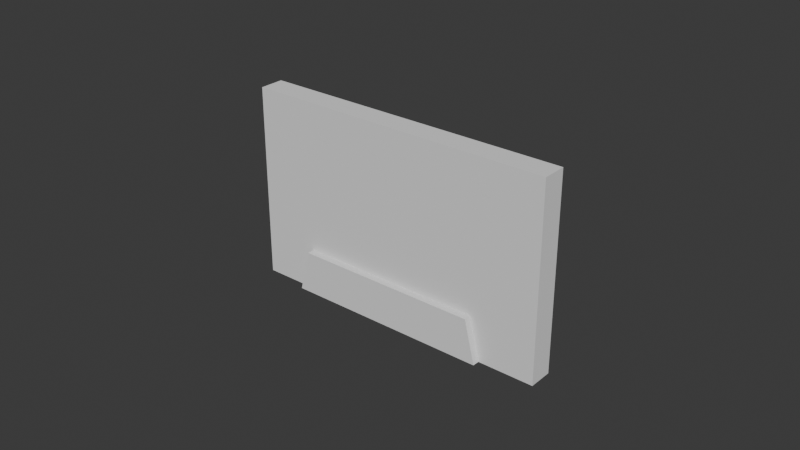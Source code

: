 # Source: CassetteTape.blend  (saved by Blender 4.3.34; exported with 4.5.12 LTS)
import bpy
from mathutils import Matrix  # noqa: F401  (used for matrix-valued properties, if any)

bpy.ops.wm.read_factory_settings(use_empty=True)
scene = bpy.context.scene
scene.name = 'Scene'

# ---- collections
col_collection = bpy.data.collections.new('Collection'); scene.collection.children.link(col_collection)

# ---- world
world_world = bpy.data.worlds.new('World'); scene.world = world_world
world_world.use_nodes = True; world_world.node_tree.nodes.clear()
_N = world_world.node_tree.nodes; _L = world_world.node_tree.links
n0 = _N.new('ShaderNodeOutputWorld'); n0.name = 'World Output'; n0.location = (300, 300)
n1 = _N.new('ShaderNodeBackground'); n1.name = 'Background'; n1.location = (10, 300)
n1.inputs[0].default_value = (0.05088, 0.05088, 0.05088, 1.0)
_L.new(n1.outputs[0], n0.inputs[0])
n0.is_active_output = True
world_world.color = (0.05088, 0.05088, 0.05088)
world_world.sun_shadow_jitter_overblur = 0.0

# ---- meshes
me_cube = bpy.data.meshes.new('Cube')
me_cube.from_pydata([(-0.051, -0.004, -0.03175), (-0.051, -0.004, 0.03175), (-0.051, 0.004, -0.03175), (-0.051, 0.004, 0.03175), (0.051, -0.004, -0.03175), (0.051, -0.004, 0.03175), (0.051, 0.004, -0.03175), (0.051, 0.004, 0.03175), (0.0325, 0.004, -0.03175), (-0.0355, 0.004, -0.03175), (-0.0355, -0.004, -0.03175), (0.0325, -0.004, -0.03175), (-0.051, -0.004, -0.01775), (-0.051, 0.004, -0.01775), (0.051, 0.004, -0.01775), (0.051, -0.004, -0.01775), (-0.032, 0.004, 0.03175), (0.029, 0.004, 0.03175), (0.029, -0.004, 0.03175), (-0.032, -0.004, 0.03175), (-0.032, 0.004, -0.01775), (0.029, 0.004, -0.01775), (0.029, -0.004, -0.01775), (-0.032, -0.004, -0.01775), (0.0325, -0.00635, -0.03175), (-0.0355, -0.00635, -0.03175), (0.029, -0.00635, -0.01775), (-0.032, -0.00635, -0.01775), (-0.0355, 0.00635, -0.03175), (0.0325, 0.00635, -0.03175), (-0.032, 0.00635, -0.01775), (0.029, 0.00635, -0.01775), (-0.007583, 0.004, 0.03175), (0.004583, 0.004, 0.03175), (0.004583, -0.004, 0.03175), (-0.007583, -0.004, 0.03175), (-0.007583, 0.004, -0.01775), (0.004583, 0.004, -0.01775), (0.004583, -0.004, -0.01775), (-0.007583, -0.004, -0.01775), (-0.00875, -0.00635, -0.03175), (0.00575, -0.00635, -0.03175), (0.00575, 0.004, -0.03175), (-0.00875, 0.004, -0.03175), (0.004583, -0.00635, -0.01775), (-0.007583, -0.00635, -0.01775), (0.00575, 0.00635, -0.03175), (-0.00875, 0.00635, -0.03175), (0.00575, -0.004, -0.03175), (-0.00875, -0.004, -0.03175), (-0.007583, 0.00635, -0.01775), (0.004583, 0.00635, -0.01775), (0.007417, 0.004, 0.03175), (0.007417, 0.004, -0.01775), (0.00975, -0.00635, -0.03175), (0.007417, 0.00635, -0.01775), (0.007417, -0.004, 0.03175), (0.007417, -0.004, -0.01775), (0.00975, 0.004, -0.03175), (0.007417, -0.00635, -0.01775), (0.00975, 0.00635, -0.03175), (0.00975, -0.004, -0.03175), (-0.01042, -0.004, 0.03175), (-0.01042, -0.004, -0.01775), (-0.01275, 0.004, -0.03175), (-0.01042, -0.00635, -0.01775), (-0.01275, 0.00635, -0.03175), (-0.01275, -0.004, -0.03175), (-0.01042, 0.004, 0.03175), (-0.01042, 0.004, -0.01775), (-0.01275, -0.00635, -0.03175), (-0.01042, 0.00635, -0.01775), (-0.01483, -0.004, 0.03175), (-0.01483, -0.004, -0.01775), (-0.01775, 0.004, -0.03175), (-0.01483, -0.00635, -0.01775), (-0.01775, 0.00635, -0.03175), (-0.01775, -0.004, -0.03175), (-0.01483, 0.004, 0.03175), (-0.01483, 0.004, -0.01775), (-0.01775, -0.00635, -0.03175), (-0.01483, 0.00635, -0.01775), (0.01183, 0.004, 0.03175), (0.01183, 0.004, -0.01775), (0.01475, -0.00635, -0.03175), (0.01183, 0.00635, -0.01775), (0.01183, -0.004, 0.03175), (0.01183, -0.004, -0.01775), (0.01475, 0.004, -0.03175), (0.01183, -0.00635, -0.01775), (0.01475, 0.00635, -0.03175), (0.01475, -0.004, -0.03175), (-0.01854, -0.004, 0.03175), (-0.01854, -0.004, -0.01775), (-0.02175, 0.004, -0.03175), (-0.01854, -0.00635, -0.01775), (-0.02175, 0.00635, -0.03175), (-0.02175, -0.004, -0.03175), (-0.01854, 0.004, 0.03175), (-0.01854, 0.004, -0.01775), (-0.02175, -0.00635, -0.03175), (-0.01854, 0.00635, -0.01775), (0.01554, 0.004, 0.03175), (0.01554, 0.004, -0.01775), (0.01875, -0.00635, -0.03175), (0.01554, 0.00635, -0.01775), (0.01554, -0.004, 0.03175), (0.01554, -0.004, -0.01775), (0.01875, 0.004, -0.03175), (0.01554, -0.00635, -0.01775), (0.01875, 0.00635, -0.03175), (0.01875, -0.004, -0.03175), (-0.0319, -0.004, 0.03175), (-0.0319, -0.004, -0.01775), (-0.03525, 0.004, -0.03175), (-0.0319, -0.00635, -0.01775), (-0.03525, 0.00635, -0.03175), (-0.03525, -0.004, -0.03175), (-0.0319, 0.004, 0.03175), (-0.0319, 0.004, -0.01775), (-0.03525, -0.00635, -0.03175), (-0.0319, 0.00635, -0.01775), (0.0289, 0.004, 0.03175), (0.0289, 0.004, -0.01775), (0.03225, -0.00635, -0.03175), (0.0289, 0.00635, -0.01775), (0.0289, -0.004, 0.03175), (0.0289, -0.004, -0.01775), (0.03225, 0.004, -0.03175), (0.0289, -0.00635, -0.01775), (0.03225, 0.00635, -0.03175), (0.03225, -0.004, -0.03175)], [], [(12, 1, 3, 13), (14, 7, 5, 15), (6, 14, 15, 4), (0, 12, 13, 2), (11, 22, 26, 24), (117, 10, 9, 114), (123, 122, 17, 21), (113, 112, 19, 23), (118, 16, 19, 112), (21, 8, 29, 31), (116, 28, 30, 121), (124, 24, 26, 129), (124, 131, 11, 24), (0, 2, 9, 10), (23, 10, 25, 27), (113, 23, 27, 115), (123, 21, 31, 125), (9, 20, 30, 28), (1, 19, 16, 3), (5, 7, 17, 18), (12, 23, 19, 1), (10, 23, 12, 0), (18, 22, 15, 5), (15, 22, 11, 4), (14, 21, 17, 7), (14, 6, 8, 21), (16, 20, 13, 3), (13, 20, 9, 2), (4, 11, 8, 6), (116, 114, 9, 28), (60, 58, 42, 46), (46, 42, 43, 47), (69, 36, 50, 71), (36, 37, 51, 50), (57, 38, 44, 59), (38, 39, 45, 44), (70, 67, 49, 40), (40, 49, 48, 41), (70, 40, 45, 65), (40, 41, 44, 45), (60, 46, 51, 55), (46, 47, 50, 51), (52, 33, 34, 56), (33, 32, 35, 34), (57, 56, 34, 38), (38, 34, 35, 39), (69, 68, 32, 36), (36, 32, 33, 37), (61, 48, 42, 58), (87, 86, 56, 57), (82, 52, 56, 86), (90, 60, 55, 85), (87, 57, 59, 89), (90, 88, 58, 60), (37, 53, 55, 51), (41, 48, 61, 54), (41, 54, 59, 44), (37, 33, 52, 53), (79, 78, 68, 69), (80, 70, 65, 75), (80, 77, 67, 70), (79, 69, 71, 81), (47, 43, 64, 66), (39, 63, 65, 45), (47, 66, 71, 50), (32, 68, 62, 35), (39, 35, 62, 63), (49, 67, 64, 43), (99, 79, 81, 101), (100, 97, 77, 80), (100, 80, 75, 95), (99, 98, 78, 79), (66, 64, 74, 76), (63, 73, 75, 65), (66, 76, 81, 71), (68, 78, 72, 62), (63, 62, 72, 73), (110, 108, 88, 90), (107, 87, 89, 109), (110, 90, 85, 105), (102, 82, 86, 106), (107, 106, 86, 87), (111, 91, 88, 108), (53, 83, 85, 55), (54, 61, 91, 84), (54, 84, 89, 59), (53, 52, 82, 83), (119, 118, 98, 99), (120, 100, 95, 115), (120, 117, 97, 100), (119, 99, 101, 121), (76, 74, 94, 96), (73, 93, 95, 75), (76, 96, 101, 81), (78, 98, 92, 72), (73, 72, 92, 93), (77, 97, 94, 74), (127, 126, 106, 107), (122, 102, 106, 126), (130, 110, 105, 125), (127, 107, 109, 129), (130, 128, 108, 110), (83, 103, 105, 85), (84, 91, 111, 104), (84, 104, 109, 89), (83, 82, 102, 103), (20, 119, 121, 30), (25, 10, 117, 120), (25, 120, 115, 27), (20, 16, 118, 119), (96, 94, 114, 116), (93, 113, 115, 95), (96, 116, 121, 101), (98, 118, 112, 92), (93, 92, 112, 113), (29, 8, 128, 130), (22, 127, 129, 26), (29, 130, 125, 31), (17, 122, 126, 18), (22, 18, 126, 127), (11, 131, 128, 8), (103, 123, 125, 105), (104, 111, 131, 124), (104, 124, 129, 109), (103, 102, 122, 123)])
_uv = me_cube.uv_layers.new(name='UVMap')
_uv.uv.foreach_set('vector', [0.5, 0.0, 0.625, 0.0, 0.625, 0.25, 0.5, 0.25, 0.5, 0.5, 0.625, 0.5, 0.625, 0.75, 0.5, 0.75, 0.375, 0.5, 0.5, 0.5, 0.5, 0.75, 0.375, 0.75, 0.375, 0.0, 0.5, 0.0, 0.5, 0.25, 0.375, 0.25, 0.2917, 0.75, 0.5, 0.8611, 0.5, 0.8611, 0.2917, 0.75, 0.3733, 0.9132, 0.375, 0.9167, 0.2083, 0.5, 0.204, 0.4896, 0.5, 0.3883, 0.625, 0.3883, 0.625, 0.3889, 0.5, 0.3889, 0.5, 0.8883, 0.625, 0.8883, 0.625, 0.8889, 0.5, 0.8889, 0.7633, 0.5, 0.7639, 0.5, 0.7639, 0.75, 0.7633, 0.75, 0.5, 0.3889, 0.375, 0.4167, 0.375, 0.4167, 0.5, 0.3889, 0.2118, 0.4983, 0.2083, 0.5, 0.5, 0.3611, 0.5, 0.3617, 0.2934, 0.7535, 0.2917, 0.75, 0.5, 0.8611, 0.5, 0.8617, 0.2934, 0.7535, 0.2934, 0.7535, 0.2917, 0.75, 0.2917, 0.75, 0.375, 0.0, 0.375, 0.25, 0.2083, 0.5, 0.375, 0.9167, 0.5, 0.8889, 0.375, 0.9167, 0.375, 0.9167, 0.5, 0.8889, 0.5, 0.8883, 0.5, 0.8889, 0.5, 0.8889, 0.5, 0.8883, 0.5, 0.3883, 0.5, 0.3889, 0.5, 0.3889, 0.5, 0.3883, 0.2083, 0.5, 0.5, 0.3611, 0.5, 0.3611, 0.2083, 0.5, 0.625, 0.0, 0.7639, 0.75, 0.7639, 0.5, 0.625, 0.25, 0.625, 0.75, 0.625, 0.5, 0.7361, 0.5, 0.7361, 0.75, 0.5, 0.0, 0.5, 0.8889, 0.625, 0.8889, 0.625, 0.0, 0.375, 0.9167, 0.5, 0.8889, 0.5, 0.0, 0.375, 0.0, 0.625, 0.8611, 0.5, 0.8611, 0.5, 0.75, 0.625, 0.75, 0.5, 0.75, 0.5, 0.8611, 0.2917, 0.75, 0.375, 0.75, 0.5, 0.5, 0.5, 0.3889, 0.625, 0.3889, 0.625, 0.5, 0.5, 0.5, 0.375, 0.5, 0.375, 0.4167, 0.5, 0.3889, 0.625, 0.3611, 0.5, 0.3611, 0.5, 0.25, 0.625, 0.25, 0.5, 0.25, 0.5, 0.3611, 0.2083, 0.5, 0.375, 0.25, 0.375, 0.75, 0.2917, 0.75, 0.0, 0.0, 0.375, 0.5, 0.2118, 0.4983, 0.204, 0.4896, 0.2083, 0.5, 0.2083, 0.5, 0.3472, 0.4306, 0.03472, 0.08333, 0.06944, 0.1667, 0.3194, 0.4444, 0.3194, 0.4444, 0.06944, 0.1667, 0.1389, 0.3333, 0.2639, 0.4722, 0.5, 0.3657, 0.5, 0.3704, 0.5, 0.3704, 0.5, 0.3657, 0.5, 0.3704, 0.5, 0.3796, 0.5, 0.3796, 0.5, 0.3704, 0.5, 0.8657, 0.5, 0.8704, 0.5, 0.8704, 0.5, 0.8657, 0.5, 0.8704, 0.5, 0.8796, 0.5, 0.8796, 0.5, 0.8704, 0.3611, 0.8889, 0.3611, 0.8889, 0.3472, 0.8611, 0.3472, 0.8611, 0.3472, 0.8611, 0.3472, 0.8611, 0.3194, 0.8056, 0.3194, 0.8056, 0.3611, 0.8889, 0.3472, 0.8611, 0.5, 0.8796, 0.5, 0.8843, 0.3472, 0.8611, 0.3194, 0.8056, 0.5, 0.8704, 0.5, 0.8796, 0.3472, 0.4306, 0.3194, 0.4444, 0.5, 0.3796, 0.5, 0.3843, 0.3194, 0.4444, 0.2639, 0.4722, 0.5, 0.3704, 0.5, 0.3796, 0.7407, 0.5, 0.7454, 0.5, 0.7454, 0.75, 0.7407, 0.75, 0.7454, 0.5, 0.7546, 0.5, 0.7546, 0.75, 0.7454, 0.75, 0.5, 0.8657, 0.625, 0.8657, 0.625, 0.8704, 0.5, 0.8704, 0.5, 0.8704, 0.625, 0.8704, 0.625, 0.8796, 0.5, 0.8796, 0.5, 0.3657, 0.625, 0.3657, 0.625, 0.3704, 0.5, 0.3704, 0.5, 0.3704, 0.625, 0.3704, 0.625, 0.3796, 0.5, 0.3796, 0.3056, 0.7778, 0.3194, 0.8056, 0.06944, 0.1667, 0.03472, 0.08333, 0.5, 0.8634, 0.625, 0.8634, 0.625, 0.8657, 0.5, 0.8657, 0.7384, 0.5, 0.7407, 0.5, 0.7407, 0.75, 0.7384, 0.75, 0.3611, 0.4236, 0.3472, 0.4306, 0.5, 0.3843, 0.5, 0.3866, 0.5, 0.8634, 0.5, 0.8657, 0.5, 0.8657, 0.5, 0.8634, 0.3611, 0.4236, 0.01736, 0.04167, 0.03472, 0.08333, 0.3472, 0.4306, 0.5, 0.3796, 0.5, 0.3843, 0.5, 0.3843, 0.5, 0.3796, 0.3194, 0.8056, 0.3194, 0.8056, 0.3056, 0.7778, 0.3056, 0.7778, 0.3194, 0.8056, 0.3056, 0.7778, 0.5, 0.8657, 0.5, 0.8704, 0.5, 0.3796, 0.625, 0.3796, 0.625, 0.3843, 0.5, 0.3843, 0.5, 0.3634, 0.625, 0.3634, 0.625, 0.3657, 0.5, 0.3657, 0.3681, 0.9028, 0.3611, 0.8889, 0.5, 0.8843, 0.5, 0.8866, 0.3681, 0.9028, 0.3681, 0.9028, 0.3611, 0.8889, 0.3611, 0.8889, 0.5, 0.3634, 0.5, 0.3657, 0.5, 0.3657, 0.5, 0.3634, 0.2639, 0.4722, 0.1389, 0.3333, 0.1736, 0.4167, 0.2361, 0.4861, 0.5, 0.8796, 0.5, 0.8843, 0.5, 0.8843, 0.5, 0.8796, 0.2639, 0.4722, 0.2361, 0.4861, 0.5, 0.3657, 0.5, 0.3704, 0.7546, 0.5, 0.7593, 0.5, 0.7593, 0.75, 0.7546, 0.75, 0.5, 0.8796, 0.625, 0.8796, 0.625, 0.8843, 0.5, 0.8843, 0.3472, 0.8611, 0.3611, 0.8889, 0.1736, 0.4167, 0.1389, 0.3333, 0.5, 0.3623, 0.5, 0.3634, 0.5, 0.3634, 0.5, 0.3623, 0.3715, 0.9097, 0.3715, 0.9097, 0.3681, 0.9028, 0.3681, 0.9028, 0.3715, 0.9097, 0.3681, 0.9028, 0.5, 0.8866, 0.5, 0.8877, 0.5, 0.3623, 0.625, 0.3623, 0.625, 0.3634, 0.5, 0.3634, 0.2361, 0.4861, 0.1736, 0.4167, 0.191, 0.4583, 0.2222, 0.4931, 0.5, 0.8843, 0.5, 0.8866, 0.5, 0.8866, 0.5, 0.8843, 0.2361, 0.4861, 0.2222, 0.4931, 0.5, 0.3634, 0.5, 0.3657, 0.7593, 0.5, 0.7616, 0.5, 0.7616, 0.75, 0.7593, 0.75, 0.5, 0.8843, 0.625, 0.8843, 0.625, 0.8866, 0.5, 0.8866, 0.3681, 0.4201, 0.008681, 0.02083, 0.01736, 0.04167, 0.3611, 0.4236, 0.5, 0.8623, 0.5, 0.8634, 0.5, 0.8634, 0.5, 0.8623, 0.3681, 0.4201, 0.3611, 0.4236, 0.5, 0.3866, 0.5, 0.3877, 0.7373, 0.5, 0.7384, 0.5, 0.7384, 0.75, 0.7373, 0.75, 0.5, 0.8623, 0.625, 0.8623, 0.625, 0.8634, 0.5, 0.8634, 0.2951, 0.7569, 0.2986, 0.7639, 0.01736, 0.04167, 0.008681, 0.02083, 0.5, 0.3843, 0.5, 0.3866, 0.5, 0.3866, 0.5, 0.3843, 0.3056, 0.7778, 0.3056, 0.7778, 0.2986, 0.7639, 0.2986, 0.7639, 0.3056, 0.7778, 0.2986, 0.7639, 0.5, 0.8634, 0.5, 0.8657, 0.5, 0.3843, 0.625, 0.3843, 0.625, 0.3866, 0.5, 0.3866, 0.5, 0.3617, 0.625, 0.3617, 0.625, 0.3623, 0.5, 0.3623, 0.3733, 0.9132, 0.3715, 0.9097, 0.5, 0.8877, 0.5, 0.8883, 0.3733, 0.9132, 0.3733, 0.9132, 0.3715, 0.9097, 0.3715, 0.9097, 0.5, 0.3617, 0.5, 0.3623, 0.5, 0.3623, 0.5, 0.3617, 0.2222, 0.4931, 0.191, 0.4583, 0.1997, 0.4792, 0.2153, 0.4965, 0.5, 0.8866, 0.5, 0.8877, 0.5, 0.8877, 0.5, 0.8866, 0.2222, 0.4931, 0.2153, 0.4965, 0.5, 0.3623, 0.5, 0.3634, 0.7616, 0.5, 0.7627, 0.5, 0.7627, 0.75, 0.7616, 0.75, 0.5, 0.8866, 0.625, 0.8866, 0.625, 0.8877, 0.5, 0.8877, 0.3681, 0.9028, 0.3715, 0.9097, 0.1997, 0.4792, 0.191, 0.4583, 0.5, 0.8617, 0.625, 0.8617, 0.625, 0.8623, 0.5, 0.8623, 0.7367, 0.5, 0.7373, 0.5, 0.7373, 0.75, 0.7367, 0.75, 0.3715, 0.4184, 0.3681, 0.4201, 0.5, 0.3877, 0.5, 0.3883, 0.5, 0.8617, 0.5, 0.8623, 0.5, 0.8623, 0.5, 0.8617, 0.3715, 0.4184, 0.00434, 0.01042, 0.008681, 0.02083, 0.3681, 0.4201, 0.5, 0.3866, 0.5, 0.3877, 0.5, 0.3877, 0.5, 0.3866, 0.2986, 0.7639, 0.2986, 0.7639, 0.2951, 0.7569, 0.2951, 0.7569, 0.2986, 0.7639, 0.2951, 0.7569, 0.5, 0.8623, 0.5, 0.8634, 0.5, 0.3866, 0.625, 0.3866, 0.625, 0.3877, 0.5, 0.3877, 0.5, 0.3611, 0.5, 0.3617, 0.5, 0.3617, 0.5, 0.3611, 0.375, 0.9167, 0.375, 0.9167, 0.3733, 0.9132, 0.3733, 0.9132, 0.375, 0.9167, 0.3733, 0.9132, 0.5, 0.8883, 0.5, 0.8889, 0.5, 0.3611, 0.625, 0.3611, 0.625, 0.3617, 0.5, 0.3617, 0.2153, 0.4965, 0.1997, 0.4792, 0.204, 0.4896, 0.2118, 0.4983, 0.5, 0.8877, 0.5, 0.8883, 0.5, 0.8883, 0.5, 0.8877, 0.2153, 0.4965, 0.2118, 0.4983, 0.5, 0.3617, 0.5, 0.3623, 0.7627, 0.5, 0.7633, 0.5, 0.7633, 0.75, 0.7627, 0.75, 0.5, 0.8877, 0.625, 0.8877, 0.625, 0.8883, 0.5, 0.8883, 0.375, 0.4167, 0.0, 0.0, 0.00434, 0.01042, 0.3715, 0.4184, 0.5, 0.8611, 0.5, 0.8617, 0.5, 0.8617, 0.5, 0.8611, 0.375, 0.4167, 0.3715, 0.4184, 0.5, 0.3883, 0.5, 0.3889, 0.7361, 0.5, 0.7367, 0.5, 0.7367, 0.75, 0.7361, 0.75, 0.5, 0.8611, 0.625, 0.8611, 0.625, 0.8617, 0.5, 0.8617, 0.2917, 0.75, 0.2934, 0.7535, 0.00434, 0.01042, 0.0, 0.0, 0.5, 0.3877, 0.5, 0.3883, 0.5, 0.3883, 0.5, 0.3877, 0.2951, 0.7569, 0.2951, 0.7569, 0.2934, 0.7535, 0.2934, 0.7535, 0.2951, 0.7569, 0.2934, 0.7535, 0.5, 0.8617, 0.5, 0.8623, 0.5, 0.3877, 0.625, 0.3877, 0.625, 0.3883, 0.5, 0.3883])
me_cube.update()

# ---- objects
ob_cube = bpy.data.objects.new('Cube', me_cube)

# ---- transforms, parenting, visibility, modifiers, constraints
ob_cube.location = (0.0, 0.0, 0.0)

# ---- collection membership
col_collection.objects.link(ob_cube)

# ---- scene / render settings (as saved in the file)
scene.frame_start = 1; scene.frame_end = 250; scene.frame_set(1)
scene.render.engine = 'BLENDER_EEVEE_NEXT'
bpy.context.view_layer.update()

# ---- added for rendering (the .blend has no active camera and no usable light): camera, sun
cam_auto = bpy.data.cameras.new('AutoCamera')
cam_auto.lens = 50.0
cam_auto.sensor_width = 36.0
cam_auto.clip_end = 1000.0
ob_auto_camera = bpy.data.objects.new('AutoCamera', cam_auto)
scene.collection.objects.link(ob_auto_camera)
ob_auto_camera.location = (0.185045, -0.222054, 0.148036)
ob_auto_camera.rotation_euler = (1.09748, -7.21219e-08, 0.694738)
scene.camera = ob_auto_camera
light_auto_sun = bpy.data.lights.new('AutoSun', 'SUN')
light_auto_sun.energy = 3.0
light_auto_sun.angle = 0.0523599
ob_auto_sun = bpy.data.objects.new('AutoSun', light_auto_sun)
scene.collection.objects.link(ob_auto_sun)
ob_auto_sun.rotation_euler = (0.872665, 0.174533, 0.523599)
bpy.context.view_layer.update()
